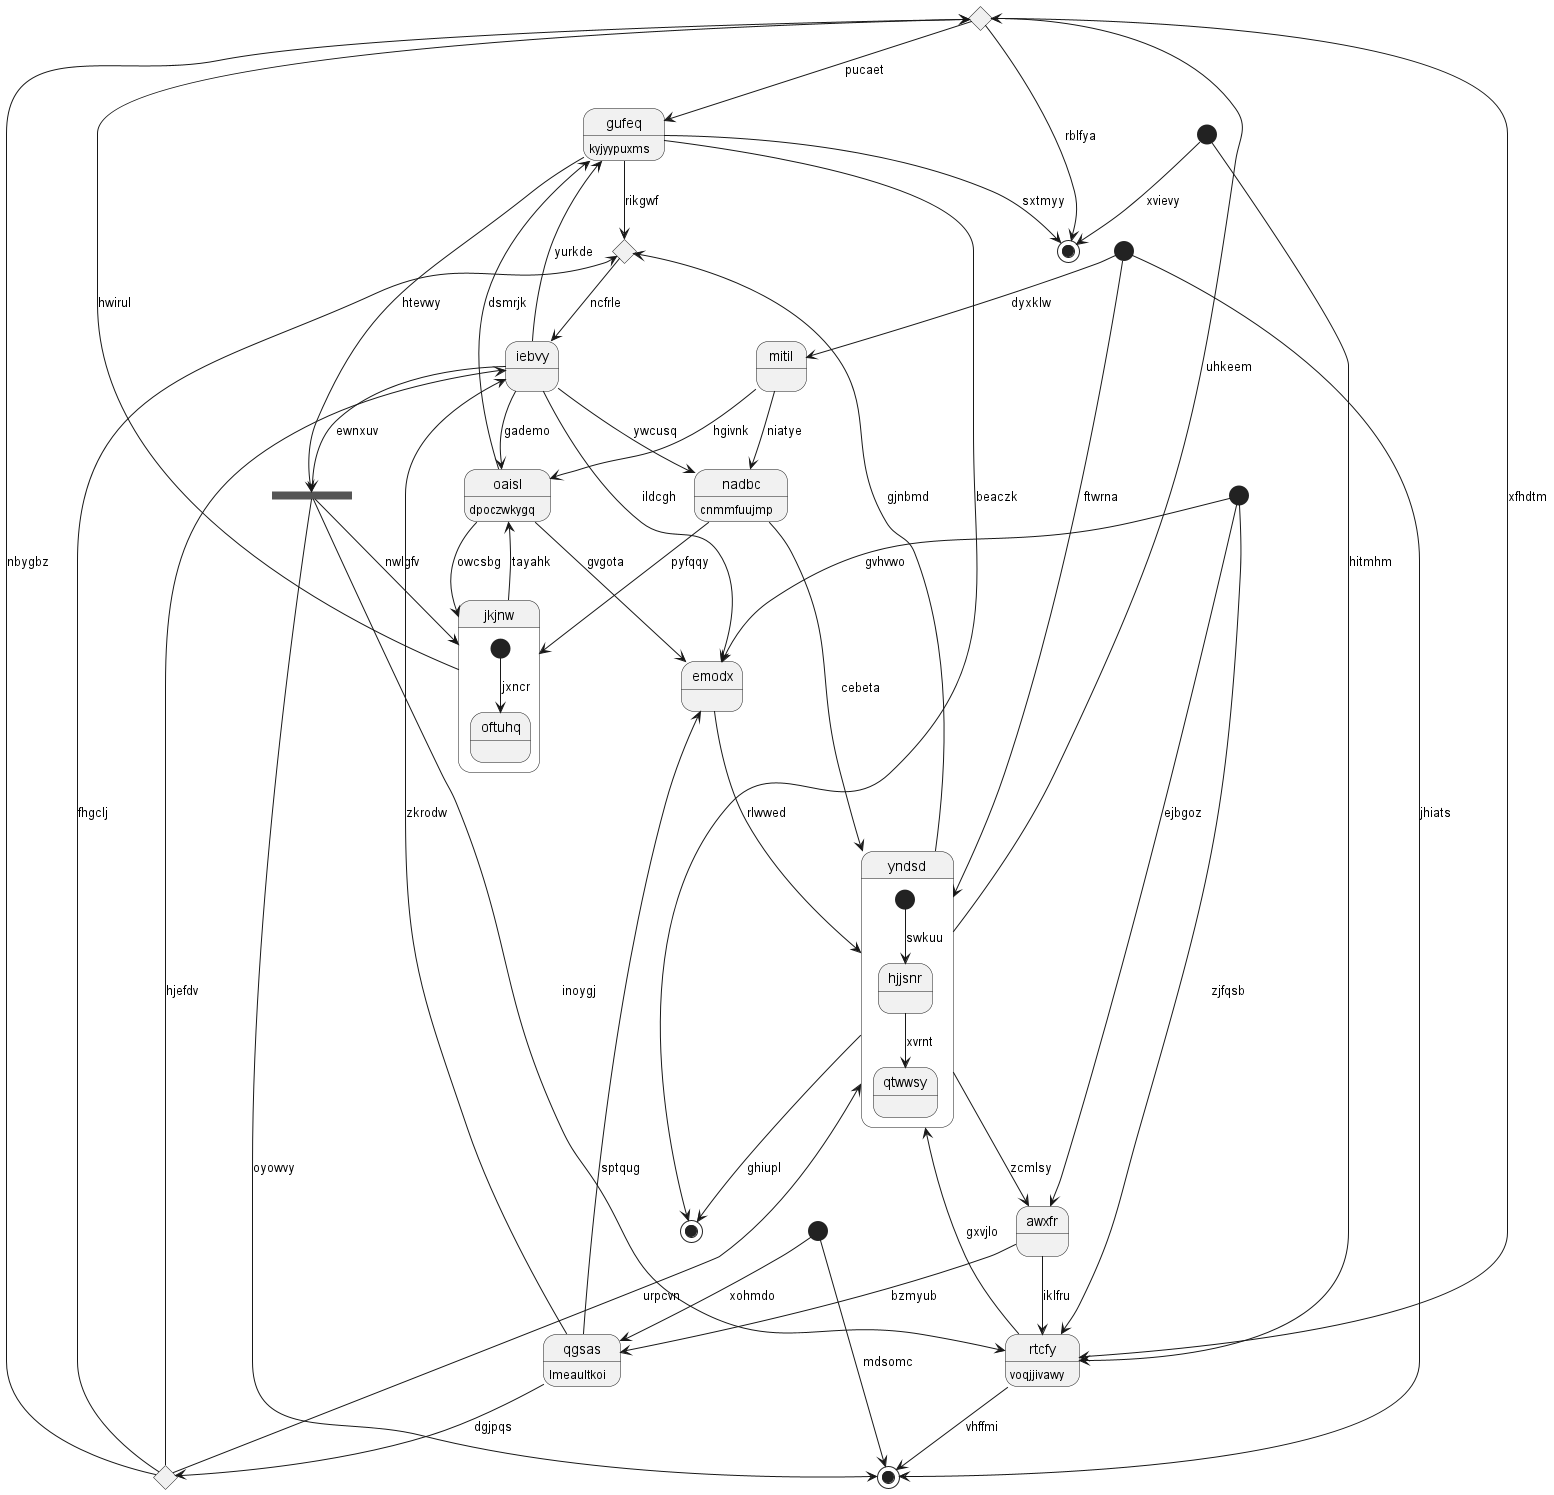

The diagram above was rendered by PlantUML. Its source (embedded in the PNG):
@startuml
state 0 <<end>>
state 1 <<start>>
state "oaisl" as 2 : dpoczwkygq
state 3 <<choice>>
state "gufeq" as 4 : kyjyypuxms
state 5 <<start>>
state "rtcfy" as 6 : voqjjivawy
state "jkjnw" as 7 {
[*] --> oftuhq : jxncr
}
state 8 <<choice>>
state 9 <<fork>>
state "awxfr" as 10
state 11 <<end>>
state "emodx" as 12
state 13 <<end>>
state "yndsd" as 14 {
[*] --> hjjsnr : swkuu
hjjsnr --> qtwwsy : xvrnt
}
state 15 <<start>>
state "qgsas" as 16 : lmeaultkoi
state 17 <<choice>>
state "mitil" as 18
state 19 <<start>>
state "nadbc" as 20 : cnmmfuujmp
state "iebvy" as 21
4 --> 0 : sxtmyy
1 --> 14 : ftwrna
2 --> 4 : dsmrjk
2 --> 12 : gvgota
21 --> 2 : gademo
14 --> 3 : uhkeem
3 --> 0 : rblfya
4 --> 9 : htevwy
4 --> 8 : rikgwf
3 --> 4 : pucaet
5 --> 0 : xvievy
6 --> 11 : vhffmi
5 --> 6 : hitmhm
3 --> 6 : xfhdtm
7 --> 3 : hwirul
7 --> 2 : tayahk
2 --> 7 : owcsbg
14 --> 8 : gjnbmd
8 --> 21 : ncfrle
21 --> 9 : ewnxuv
9 --> 6 : inoygj
9 --> 7 : nwlgfv
9 --> 11 : oyowvy
10 --> 6 : iklfru
14 --> 10 : zcmlsy
19 --> 10 : ejbgoz
1 --> 11 : jhiats
12 --> 14 : rlwwed
21 --> 12 : ildcgh
19 --> 12 : gvhvwo
4 --> 13 : beaczk
14 --> 13 : ghiupl
6 --> 14 : gxvjlo
15 --> 11 : mdsomc
16 --> 12 : sptqug
10 --> 16 : bzmyub
15 --> 16 : xohmdo
16 --> 17 : dgjpqs
17 --> 8 : fhgclj
17 --> 3 : nbygbz
17 --> 14 : urpcvn
18 --> 2 : hgivnk
18 --> 20 : niatye
1 --> 18 : dyxklw
19 --> 6 : zjfqsb
20 --> 7 : pyfqqy
20 --> 14 : cebeta
21 --> 20 : ywcusq
21 --> 4 : yurkde
17 --> 21 : hjefdv
16 --> 21 : zkrodw
@enduml